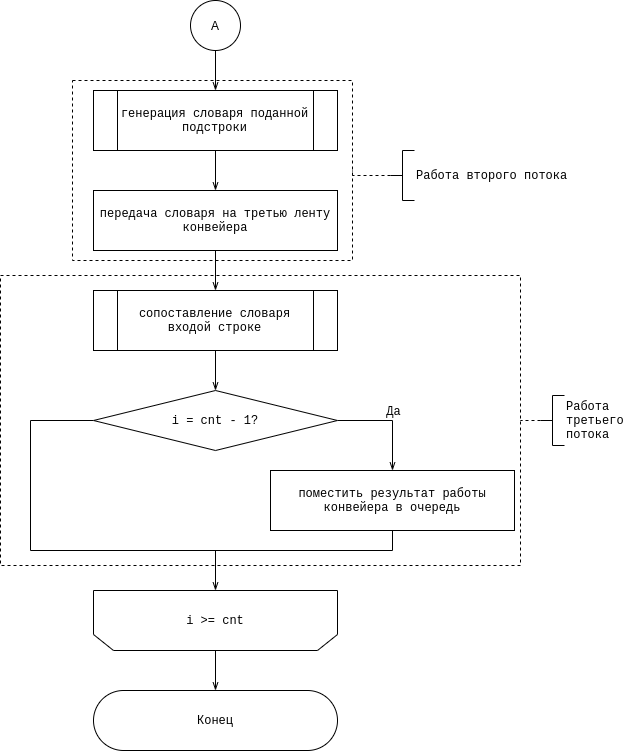

The diagram above was exported from draw.io. Its source (the exported page's mxGraphModel, read from the mxfile embedded in the PNG):
<mxGraphModel dx="1422" dy="1924" grid="1" gridSize="10" guides="1" tooltips="1" connect="1" arrows="1" fold="1" page="1" pageScale="1" pageWidth="850" pageHeight="1100" math="0" shadow="0">
  <root>
    <mxCell id="aJOGKSAH8HNzWM8gZJR--0" />
    <mxCell id="aJOGKSAH8HNzWM8gZJR--1" parent="aJOGKSAH8HNzWM8gZJR--0" />
    <mxCell id="ZWfsEX_q50Wm7X4wTpd6-2" value="" style="edgeStyle=orthogonalEdgeStyle;rounded=0;orthogonalLoop=1;jettySize=auto;html=1;fontFamily=Courier New;fontSize=12;endArrow=openThin;endFill=0;" edge="1" parent="aJOGKSAH8HNzWM8gZJR--1" source="ESS9dmotHrZCODGQhPod-0" target="ZWfsEX_q50Wm7X4wTpd6-0">
      <mxGeometry relative="1" as="geometry" />
    </mxCell>
    <mxCell id="ESS9dmotHrZCODGQhPod-0" value="i &amp;gt;= cnt" style="shape=loopLimit;whiteSpace=wrap;html=1;fontFamily=Courier New;strokeWidth=1;flipV=1;" vertex="1" parent="aJOGKSAH8HNzWM8gZJR--1">
      <mxGeometry x="273" y="-380" width="244" height="60" as="geometry" />
    </mxCell>
    <mxCell id="qpHm36gDNFrBmWGlrL5t-3" value="" style="edgeStyle=orthogonalEdgeStyle;rounded=0;orthogonalLoop=1;jettySize=auto;html=1;endArrow=openThin;endFill=0;" edge="1" parent="aJOGKSAH8HNzWM8gZJR--1" source="ESS9dmotHrZCODGQhPod-1" target="qpHm36gDNFrBmWGlrL5t-2">
      <mxGeometry relative="1" as="geometry" />
    </mxCell>
    <mxCell id="ESS9dmotHrZCODGQhPod-1" value="передача словаря на третью ленту конвейера" style="shape=rectangle;whiteSpace=wrap;html=1;backgroundOutline=1;fontFamily=Courier New;strokeWidth=1;" vertex="1" parent="aJOGKSAH8HNzWM8gZJR--1">
      <mxGeometry x="273" y="-780" width="244" height="60" as="geometry" />
    </mxCell>
    <mxCell id="qpHm36gDNFrBmWGlrL5t-0" value="" style="edgeStyle=orthogonalEdgeStyle;rounded=0;orthogonalLoop=1;jettySize=auto;html=1;endArrow=openThin;endFill=0;" edge="1" parent="aJOGKSAH8HNzWM8gZJR--1" source="IytraCOHRukEZtCjUqDw-0" target="V1-ahOGCZRALzQ1XQygb-0">
      <mxGeometry relative="1" as="geometry" />
    </mxCell>
    <mxCell id="IytraCOHRukEZtCjUqDw-0" value="А" style="ellipse;whiteSpace=wrap;html=1;aspect=fixed;" vertex="1" parent="aJOGKSAH8HNzWM8gZJR--1">
      <mxGeometry x="370" y="-970" width="50" height="50" as="geometry" />
    </mxCell>
    <mxCell id="qpHm36gDNFrBmWGlrL5t-1" value="" style="edgeStyle=orthogonalEdgeStyle;rounded=0;orthogonalLoop=1;jettySize=auto;html=1;endArrow=openThin;endFill=0;" edge="1" parent="aJOGKSAH8HNzWM8gZJR--1" source="V1-ahOGCZRALzQ1XQygb-0" target="ESS9dmotHrZCODGQhPod-1">
      <mxGeometry relative="1" as="geometry" />
    </mxCell>
    <mxCell id="V1-ahOGCZRALzQ1XQygb-0" value="генерация словаря поданной подстроки" style="shape=process;whiteSpace=wrap;html=1;backgroundOutline=1;strokeWidth=1;fontFamily=Courier New;" vertex="1" parent="aJOGKSAH8HNzWM8gZJR--1">
      <mxGeometry x="273" y="-880" width="244" height="60" as="geometry" />
    </mxCell>
    <mxCell id="IpgQ1vU8jdGqhtJpYsxR-3" value="" style="edgeStyle=orthogonalEdgeStyle;rounded=0;orthogonalLoop=1;jettySize=auto;html=1;endArrow=openThin;endFill=0;" edge="1" parent="aJOGKSAH8HNzWM8gZJR--1" source="qpHm36gDNFrBmWGlrL5t-2" target="IpgQ1vU8jdGqhtJpYsxR-0">
      <mxGeometry relative="1" as="geometry" />
    </mxCell>
    <mxCell id="qpHm36gDNFrBmWGlrL5t-2" value="сопоставление словаря входой строке" style="shape=process;whiteSpace=wrap;html=1;backgroundOutline=1;strokeWidth=1;fontFamily=Courier New;" vertex="1" parent="aJOGKSAH8HNzWM8gZJR--1">
      <mxGeometry x="273" y="-680" width="244" height="60" as="geometry" />
    </mxCell>
    <mxCell id="ibByNGSRk7eRgsM8TX55-15" style="edgeStyle=orthogonalEdgeStyle;rounded=0;orthogonalLoop=1;jettySize=auto;html=1;exitX=1;exitY=0.5;exitDx=0;exitDy=0;entryX=0.5;entryY=0;entryDx=0;entryDy=0;endArrow=openThin;endFill=0;" edge="1" parent="aJOGKSAH8HNzWM8gZJR--1" source="IpgQ1vU8jdGqhtJpYsxR-0" target="IpgQ1vU8jdGqhtJpYsxR-1">
      <mxGeometry relative="1" as="geometry" />
    </mxCell>
    <mxCell id="ibByNGSRk7eRgsM8TX55-16" value="Да" style="edgeLabel;html=1;align=center;verticalAlign=middle;resizable=0;points=[];fontFamily=Courier New;fontSize=12;" vertex="1" connectable="0" parent="ibByNGSRk7eRgsM8TX55-15">
      <mxGeometry x="0.0476" y="2" relative="1" as="geometry">
        <mxPoint x="-2" y="-10" as="offset" />
      </mxGeometry>
    </mxCell>
    <mxCell id="ibByNGSRk7eRgsM8TX55-17" style="edgeStyle=orthogonalEdgeStyle;rounded=0;orthogonalLoop=1;jettySize=auto;html=1;exitX=0;exitY=0.5;exitDx=0;exitDy=0;entryX=0.5;entryY=1;entryDx=0;entryDy=0;fontFamily=Courier New;fontSize=12;endArrow=none;endFill=0;" edge="1" parent="aJOGKSAH8HNzWM8gZJR--1" source="IpgQ1vU8jdGqhtJpYsxR-0" target="IpgQ1vU8jdGqhtJpYsxR-1">
      <mxGeometry relative="1" as="geometry">
        <Array as="points">
          <mxPoint x="210" y="-550" />
          <mxPoint x="210" y="-420" />
          <mxPoint x="572" y="-420" />
        </Array>
      </mxGeometry>
    </mxCell>
    <mxCell id="ibByNGSRk7eRgsM8TX55-18" style="edgeStyle=orthogonalEdgeStyle;rounded=0;orthogonalLoop=1;jettySize=auto;html=1;fontFamily=Courier New;fontSize=12;endArrow=openThin;endFill=0;" edge="1" parent="aJOGKSAH8HNzWM8gZJR--1" target="ESS9dmotHrZCODGQhPod-0">
      <mxGeometry relative="1" as="geometry">
        <mxPoint x="395" y="-420" as="sourcePoint" />
      </mxGeometry>
    </mxCell>
    <mxCell id="IpgQ1vU8jdGqhtJpYsxR-0" value="i = cnt - 1?" style="rhombus;whiteSpace=wrap;html=1;fontFamily=Courier New;" vertex="1" parent="aJOGKSAH8HNzWM8gZJR--1">
      <mxGeometry x="273" y="-580" width="244" height="60" as="geometry" />
    </mxCell>
    <mxCell id="IpgQ1vU8jdGqhtJpYsxR-1" value="поместить результат работы конвейера в очередь" style="shape=rectangle;whiteSpace=wrap;html=1;backgroundOutline=1;fontFamily=Courier New;strokeWidth=1;" vertex="1" parent="aJOGKSAH8HNzWM8gZJR--1">
      <mxGeometry x="450" y="-500" width="244" height="60" as="geometry" />
    </mxCell>
    <mxCell id="ibByNGSRk7eRgsM8TX55-0" style="edgeStyle=orthogonalEdgeStyle;rounded=0;orthogonalLoop=1;jettySize=auto;html=1;exitX=0;exitY=0.5;exitDx=0;exitDy=0;exitPerimeter=0;entryX=1;entryY=0.5;entryDx=0;entryDy=0;dashed=1;endArrow=none;endFill=0;" edge="1" parent="aJOGKSAH8HNzWM8gZJR--1" source="ibByNGSRk7eRgsM8TX55-1" target="ibByNGSRk7eRgsM8TX55-2">
      <mxGeometry relative="1" as="geometry" />
    </mxCell>
    <mxCell id="ibByNGSRk7eRgsM8TX55-1" value="Работа второго потока" style="strokeWidth=1;html=1;shape=mxgraph.flowchart.annotation_2;align=left;labelPosition=right;pointerEvents=1;fontFamily=Courier New;" vertex="1" parent="aJOGKSAH8HNzWM8gZJR--1">
      <mxGeometry x="570" y="-820" width="24" height="50" as="geometry" />
    </mxCell>
    <mxCell id="ibByNGSRk7eRgsM8TX55-2" value="" style="rounded=0;whiteSpace=wrap;html=1;fillColor=none;dashed=1;" vertex="1" parent="aJOGKSAH8HNzWM8gZJR--1">
      <mxGeometry x="252" y="-890" width="280" height="180" as="geometry" />
    </mxCell>
    <mxCell id="ibByNGSRk7eRgsM8TX55-11" style="edgeStyle=orthogonalEdgeStyle;rounded=0;orthogonalLoop=1;jettySize=auto;html=1;exitX=0;exitY=0.5;exitDx=0;exitDy=0;exitPerimeter=0;entryX=1;entryY=0.5;entryDx=0;entryDy=0;dashed=1;endArrow=none;endFill=0;" edge="1" parent="aJOGKSAH8HNzWM8gZJR--1" source="ibByNGSRk7eRgsM8TX55-12" target="ibByNGSRk7eRgsM8TX55-13">
      <mxGeometry relative="1" as="geometry" />
    </mxCell>
    <mxCell id="ibByNGSRk7eRgsM8TX55-12" value="Работа &lt;br&gt;третьего &lt;br&gt;потока" style="strokeWidth=1;html=1;shape=mxgraph.flowchart.annotation_2;align=left;labelPosition=right;pointerEvents=1;fontFamily=Courier New;" vertex="1" parent="aJOGKSAH8HNzWM8gZJR--1">
      <mxGeometry x="720" y="-575" width="24" height="50" as="geometry" />
    </mxCell>
    <mxCell id="ibByNGSRk7eRgsM8TX55-13" value="" style="rounded=0;whiteSpace=wrap;html=1;fillColor=none;dashed=1;" vertex="1" parent="aJOGKSAH8HNzWM8gZJR--1">
      <mxGeometry x="180" y="-695" width="520" height="290" as="geometry" />
    </mxCell>
    <mxCell id="ZWfsEX_q50Wm7X4wTpd6-0" value="&lt;div&gt;Конец&lt;/div&gt;" style="rounded=1;whiteSpace=wrap;html=1;arcSize=50;fontFamily=Courier New;" vertex="1" parent="aJOGKSAH8HNzWM8gZJR--1">
      <mxGeometry x="273" y="-280" width="244" height="60" as="geometry" />
    </mxCell>
  </root>
</mxGraphModel>